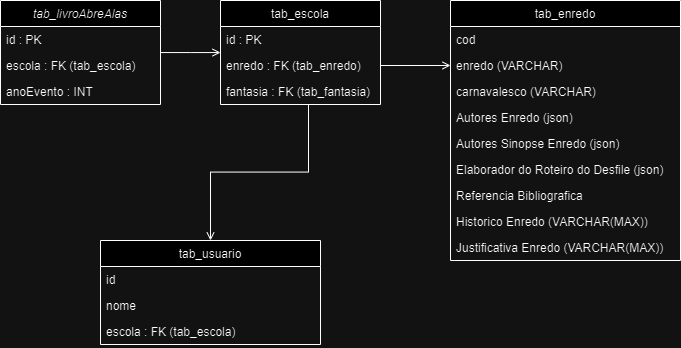

The diagram above was exported from draw.io. Its source (the exported page's mxGraphModel, read from the mxfile embedded in the PNG):
<mxGraphModel dx="683" dy="357" grid="1" gridSize="10" guides="1" tooltips="1" connect="1" arrows="1" fold="1" page="1" pageScale="1" pageWidth="827" pageHeight="1169" math="0" shadow="0">
  <root>
    <mxCell id="WIyWlLk6GJQsqaUBKTNV-0" />
    <mxCell id="WIyWlLk6GJQsqaUBKTNV-1" parent="WIyWlLk6GJQsqaUBKTNV-0" />
    <mxCell id="zkfFHV4jXpPFQw0GAbJ--0" value="tab_livroAbreAlas" style="swimlane;fontStyle=2;align=center;verticalAlign=top;childLayout=stackLayout;horizontal=1;startSize=26;horizontalStack=0;resizeParent=1;resizeLast=0;collapsible=1;marginBottom=0;rounded=0;shadow=0;strokeWidth=1;" parent="WIyWlLk6GJQsqaUBKTNV-1" vertex="1">
      <mxGeometry x="70" y="110" width="160" height="104" as="geometry">
        <mxRectangle x="230" y="140" width="160" height="26" as="alternateBounds" />
      </mxGeometry>
    </mxCell>
    <mxCell id="zkfFHV4jXpPFQw0GAbJ--1" value="id : PK" style="text;align=left;verticalAlign=top;spacingLeft=4;spacingRight=4;overflow=hidden;rotatable=0;points=[[0,0.5],[1,0.5]];portConstraint=eastwest;" parent="zkfFHV4jXpPFQw0GAbJ--0" vertex="1">
      <mxGeometry y="26" width="160" height="26" as="geometry" />
    </mxCell>
    <mxCell id="zkfFHV4jXpPFQw0GAbJ--2" value="escola : FK (tab_escola)" style="text;align=left;verticalAlign=top;spacingLeft=4;spacingRight=4;overflow=hidden;rotatable=0;points=[[0,0.5],[1,0.5]];portConstraint=eastwest;rounded=0;shadow=0;html=0;" parent="zkfFHV4jXpPFQw0GAbJ--0" vertex="1">
      <mxGeometry y="52" width="160" height="26" as="geometry" />
    </mxCell>
    <mxCell id="zkfFHV4jXpPFQw0GAbJ--3" value="anoEvento : INT" style="text;align=left;verticalAlign=top;spacingLeft=4;spacingRight=4;overflow=hidden;rotatable=0;points=[[0,0.5],[1,0.5]];portConstraint=eastwest;rounded=0;shadow=0;html=0;" parent="zkfFHV4jXpPFQw0GAbJ--0" vertex="1">
      <mxGeometry y="78" width="160" height="26" as="geometry" />
    </mxCell>
    <mxCell id="zkfFHV4jXpPFQw0GAbJ--6" value="tab_enredo" style="swimlane;fontStyle=0;align=center;verticalAlign=top;childLayout=stackLayout;horizontal=1;startSize=26;horizontalStack=0;resizeParent=1;resizeLast=0;collapsible=1;marginBottom=0;rounded=0;shadow=0;strokeWidth=1;" parent="WIyWlLk6GJQsqaUBKTNV-1" vertex="1">
      <mxGeometry x="520" y="110" width="230" height="260" as="geometry">
        <mxRectangle x="130" y="380" width="160" height="26" as="alternateBounds" />
      </mxGeometry>
    </mxCell>
    <mxCell id="zkfFHV4jXpPFQw0GAbJ--7" value="cod" style="text;align=left;verticalAlign=top;spacingLeft=4;spacingRight=4;overflow=hidden;rotatable=0;points=[[0,0.5],[1,0.5]];portConstraint=eastwest;" parent="zkfFHV4jXpPFQw0GAbJ--6" vertex="1">
      <mxGeometry y="26" width="230" height="26" as="geometry" />
    </mxCell>
    <mxCell id="zkfFHV4jXpPFQw0GAbJ--8" value="enredo (VARCHAR)" style="text;align=left;verticalAlign=top;spacingLeft=4;spacingRight=4;overflow=hidden;rotatable=0;points=[[0,0.5],[1,0.5]];portConstraint=eastwest;rounded=0;shadow=0;html=0;" parent="zkfFHV4jXpPFQw0GAbJ--6" vertex="1">
      <mxGeometry y="52" width="230" height="26" as="geometry" />
    </mxCell>
    <mxCell id="1ePJ6IbO8EFedXMGNZn4-5" value="carnavalesco (VARCHAR)" style="text;align=left;verticalAlign=top;spacingLeft=4;spacingRight=4;overflow=hidden;rotatable=0;points=[[0,0.5],[1,0.5]];portConstraint=eastwest;rounded=0;shadow=0;html=0;" parent="zkfFHV4jXpPFQw0GAbJ--6" vertex="1">
      <mxGeometry y="78" width="230" height="26" as="geometry" />
    </mxCell>
    <mxCell id="zkfFHV4jXpPFQw0GAbJ--11" value="Autores Enredo (json)" style="text;align=left;verticalAlign=top;spacingLeft=4;spacingRight=4;overflow=hidden;rotatable=0;points=[[0,0.5],[1,0.5]];portConstraint=eastwest;" parent="zkfFHV4jXpPFQw0GAbJ--6" vertex="1">
      <mxGeometry y="104" width="230" height="26" as="geometry" />
    </mxCell>
    <mxCell id="1ePJ6IbO8EFedXMGNZn4-6" value="Autores Sinopse Enredo (json)" style="text;align=left;verticalAlign=top;spacingLeft=4;spacingRight=4;overflow=hidden;rotatable=0;points=[[0,0.5],[1,0.5]];portConstraint=eastwest;" parent="zkfFHV4jXpPFQw0GAbJ--6" vertex="1">
      <mxGeometry y="130" width="230" height="26" as="geometry" />
    </mxCell>
    <mxCell id="1ePJ6IbO8EFedXMGNZn4-8" value="Elaborador do Roteiro do Desfile (json)" style="text;align=left;verticalAlign=top;spacingLeft=4;spacingRight=4;overflow=hidden;rotatable=0;points=[[0,0.5],[1,0.5]];portConstraint=eastwest;" parent="zkfFHV4jXpPFQw0GAbJ--6" vertex="1">
      <mxGeometry y="156" width="230" height="26" as="geometry" />
    </mxCell>
    <mxCell id="1ePJ6IbO8EFedXMGNZn4-9" value="Referencia Bibliografica" style="text;align=left;verticalAlign=top;spacingLeft=4;spacingRight=4;overflow=hidden;rotatable=0;points=[[0,0.5],[1,0.5]];portConstraint=eastwest;" parent="zkfFHV4jXpPFQw0GAbJ--6" vertex="1">
      <mxGeometry y="182" width="230" height="26" as="geometry" />
    </mxCell>
    <mxCell id="1ePJ6IbO8EFedXMGNZn4-10" value="Historico Enredo (VARCHAR(MAX))" style="text;align=left;verticalAlign=top;spacingLeft=4;spacingRight=4;overflow=hidden;rotatable=0;points=[[0,0.5],[1,0.5]];portConstraint=eastwest;" parent="zkfFHV4jXpPFQw0GAbJ--6" vertex="1">
      <mxGeometry y="208" width="230" height="26" as="geometry" />
    </mxCell>
    <mxCell id="1ePJ6IbO8EFedXMGNZn4-11" value="Justificativa Enredo (VARCHAR(MAX))" style="text;align=left;verticalAlign=top;spacingLeft=4;spacingRight=4;overflow=hidden;rotatable=0;points=[[0,0.5],[1,0.5]];portConstraint=eastwest;" parent="zkfFHV4jXpPFQw0GAbJ--6" vertex="1">
      <mxGeometry y="234" width="230" height="26" as="geometry" />
    </mxCell>
    <mxCell id="zkfFHV4jXpPFQw0GAbJ--13" value="tab_usuario" style="swimlane;fontStyle=0;align=center;verticalAlign=top;childLayout=stackLayout;horizontal=1;startSize=26;horizontalStack=0;resizeParent=1;resizeLast=0;collapsible=1;marginBottom=0;rounded=0;shadow=0;strokeWidth=1;" parent="WIyWlLk6GJQsqaUBKTNV-1" vertex="1">
      <mxGeometry x="170" y="350" width="220" height="104" as="geometry">
        <mxRectangle x="340" y="380" width="170" height="26" as="alternateBounds" />
      </mxGeometry>
    </mxCell>
    <mxCell id="zkfFHV4jXpPFQw0GAbJ--14" value="id" style="text;align=left;verticalAlign=top;spacingLeft=4;spacingRight=4;overflow=hidden;rotatable=0;points=[[0,0.5],[1,0.5]];portConstraint=eastwest;" parent="zkfFHV4jXpPFQw0GAbJ--13" vertex="1">
      <mxGeometry y="26" width="220" height="26" as="geometry" />
    </mxCell>
    <mxCell id="1ePJ6IbO8EFedXMGNZn4-12" value="nome" style="text;align=left;verticalAlign=top;spacingLeft=4;spacingRight=4;overflow=hidden;rotatable=0;points=[[0,0.5],[1,0.5]];portConstraint=eastwest;" parent="zkfFHV4jXpPFQw0GAbJ--13" vertex="1">
      <mxGeometry y="52" width="220" height="26" as="geometry" />
    </mxCell>
    <mxCell id="1ePJ6IbO8EFedXMGNZn4-13" value="escola : FK (tab_escola)" style="text;align=left;verticalAlign=top;spacingLeft=4;spacingRight=4;overflow=hidden;rotatable=0;points=[[0,0.5],[1,0.5]];portConstraint=eastwest;" parent="zkfFHV4jXpPFQw0GAbJ--13" vertex="1">
      <mxGeometry y="78" width="220" height="26" as="geometry" />
    </mxCell>
    <mxCell id="zkfFHV4jXpPFQw0GAbJ--17" value="tab_escola" style="swimlane;fontStyle=0;align=center;verticalAlign=top;childLayout=stackLayout;horizontal=1;startSize=26;horizontalStack=0;resizeParent=1;resizeLast=0;collapsible=1;marginBottom=0;rounded=0;shadow=0;strokeWidth=1;" parent="WIyWlLk6GJQsqaUBKTNV-1" vertex="1">
      <mxGeometry x="290" y="110" width="160" height="104" as="geometry">
        <mxRectangle x="550" y="140" width="160" height="26" as="alternateBounds" />
      </mxGeometry>
    </mxCell>
    <mxCell id="zkfFHV4jXpPFQw0GAbJ--18" value="id : PK" style="text;align=left;verticalAlign=top;spacingLeft=4;spacingRight=4;overflow=hidden;rotatable=0;points=[[0,0.5],[1,0.5]];portConstraint=eastwest;" parent="zkfFHV4jXpPFQw0GAbJ--17" vertex="1">
      <mxGeometry y="26" width="160" height="26" as="geometry" />
    </mxCell>
    <mxCell id="zkfFHV4jXpPFQw0GAbJ--19" value="enredo : FK (tab_enredo)" style="text;align=left;verticalAlign=top;spacingLeft=4;spacingRight=4;overflow=hidden;rotatable=0;points=[[0,0.5],[1,0.5]];portConstraint=eastwest;rounded=0;shadow=0;html=0;" parent="zkfFHV4jXpPFQw0GAbJ--17" vertex="1">
      <mxGeometry y="52" width="160" height="26" as="geometry" />
    </mxCell>
    <mxCell id="zkfFHV4jXpPFQw0GAbJ--20" value="fantasia : FK (tab_fantasia)" style="text;align=left;verticalAlign=top;spacingLeft=4;spacingRight=4;overflow=hidden;rotatable=0;points=[[0,0.5],[1,0.5]];portConstraint=eastwest;rounded=0;shadow=0;html=0;" parent="zkfFHV4jXpPFQw0GAbJ--17" vertex="1">
      <mxGeometry y="78" width="160" height="26" as="geometry" />
    </mxCell>
    <mxCell id="zkfFHV4jXpPFQw0GAbJ--26" value="" style="endArrow=open;shadow=0;strokeWidth=1;rounded=0;endFill=1;edgeStyle=elbowEdgeStyle;elbow=vertical;" parent="WIyWlLk6GJQsqaUBKTNV-1" source="zkfFHV4jXpPFQw0GAbJ--0" target="zkfFHV4jXpPFQw0GAbJ--17" edge="1">
      <mxGeometry x="0.5" y="41" relative="1" as="geometry">
        <mxPoint x="380" y="192" as="sourcePoint" />
        <mxPoint x="540" y="192" as="targetPoint" />
        <mxPoint x="-40" y="32" as="offset" />
      </mxGeometry>
    </mxCell>
    <mxCell id="1ePJ6IbO8EFedXMGNZn4-4" value="" style="endArrow=open;shadow=0;strokeWidth=1;rounded=0;endFill=1;edgeStyle=elbowEdgeStyle;elbow=vertical;" parent="WIyWlLk6GJQsqaUBKTNV-1" source="zkfFHV4jXpPFQw0GAbJ--19" target="zkfFHV4jXpPFQw0GAbJ--8" edge="1">
      <mxGeometry x="0.5" y="41" relative="1" as="geometry">
        <mxPoint x="240" y="175" as="sourcePoint" />
        <mxPoint x="300" y="175" as="targetPoint" />
        <mxPoint x="-40" y="32" as="offset" />
        <Array as="points">
          <mxPoint x="450" y="176" />
        </Array>
      </mxGeometry>
    </mxCell>
    <mxCell id="IPPsaCIFr0bH3DjuPMde-0" value="" style="endArrow=open;shadow=0;strokeWidth=1;rounded=0;endFill=1;edgeStyle=elbowEdgeStyle;elbow=vertical;entryX=0.5;entryY=0;entryDx=0;entryDy=0;exitX=0.55;exitY=0.98;exitDx=0;exitDy=0;exitPerimeter=0;" parent="WIyWlLk6GJQsqaUBKTNV-1" source="zkfFHV4jXpPFQw0GAbJ--20" target="zkfFHV4jXpPFQw0GAbJ--13" edge="1">
      <mxGeometry x="0.5" y="41" relative="1" as="geometry">
        <mxPoint x="378" y="210" as="sourcePoint" />
        <mxPoint x="300" y="172" as="targetPoint" />
        <mxPoint x="-40" y="32" as="offset" />
      </mxGeometry>
    </mxCell>
  </root>
</mxGraphModel>